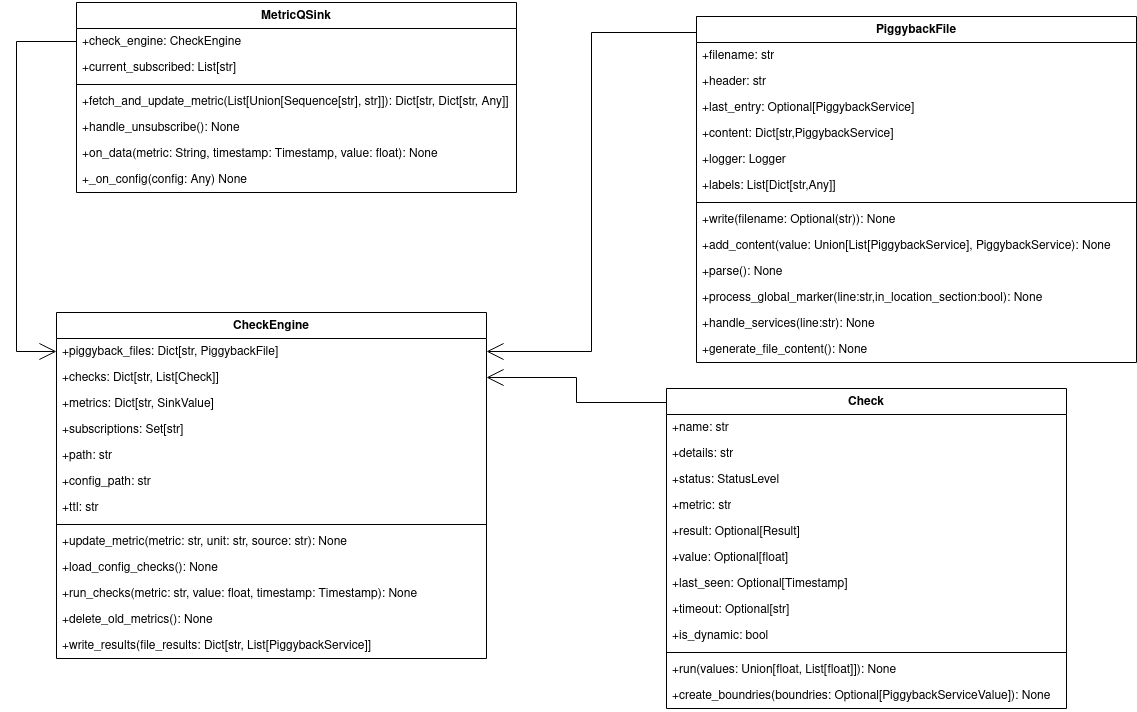

The diagram above was exported from draw.io. Its source (the exported page's mxGraphModel, read from the mxfile embedded in the PNG):
<mxGraphModel dx="1598" dy="974" grid="1" gridSize="10" guides="1" tooltips="1" connect="1" arrows="1" fold="1" page="1" pageScale="1" pageWidth="1169" pageHeight="827" math="0" shadow="0">
  <root>
    <mxCell id="0" />
    <mxCell id="1" parent="0" />
    <mxCell id="09SO9hDAJk49PcpSQMIV-226" value="MetricQSink" style="swimlane;fontStyle=1;align=center;verticalAlign=top;childLayout=stackLayout;horizontal=1;startSize=26;horizontalStack=0;resizeParent=1;resizeParentMax=0;resizeLast=0;collapsible=1;marginBottom=0;whiteSpace=wrap;html=1;" vertex="1" parent="1">
      <mxGeometry x="80" y="80" width="440" height="190" as="geometry" />
    </mxCell>
    <mxCell id="09SO9hDAJk49PcpSQMIV-227" value="+check_engine: CheckEngine" style="text;strokeColor=none;fillColor=none;align=left;verticalAlign=top;spacingLeft=4;spacingRight=4;overflow=hidden;rotatable=0;points=[[0,0.5],[1,0.5]];portConstraint=eastwest;whiteSpace=wrap;html=1;" vertex="1" parent="09SO9hDAJk49PcpSQMIV-226">
      <mxGeometry y="26" width="440" height="26" as="geometry" />
    </mxCell>
    <mxCell id="09SO9hDAJk49PcpSQMIV-228" value="+current_subscribed: List[str]" style="text;strokeColor=none;fillColor=none;align=left;verticalAlign=top;spacingLeft=4;spacingRight=4;overflow=hidden;rotatable=0;points=[[0,0.5],[1,0.5]];portConstraint=eastwest;whiteSpace=wrap;html=1;" vertex="1" parent="09SO9hDAJk49PcpSQMIV-226">
      <mxGeometry y="52" width="440" height="26" as="geometry" />
    </mxCell>
    <mxCell id="09SO9hDAJk49PcpSQMIV-229" value="" style="line;strokeWidth=1;fillColor=none;align=left;verticalAlign=middle;spacingTop=-1;spacingLeft=3;spacingRight=3;rotatable=0;labelPosition=right;points=[];portConstraint=eastwest;strokeColor=inherit;" vertex="1" parent="09SO9hDAJk49PcpSQMIV-226">
      <mxGeometry y="78" width="440" height="8" as="geometry" />
    </mxCell>
    <mxCell id="09SO9hDAJk49PcpSQMIV-230" value="&lt;div&gt;+fetch_and_update_metric(List[Union[Sequence[str], str]]): Dict[str, Dict[str, Any]]&lt;/div&gt;" style="text;strokeColor=none;fillColor=none;align=left;verticalAlign=top;spacingLeft=4;spacingRight=4;overflow=hidden;rotatable=0;points=[[0,0.5],[1,0.5]];portConstraint=eastwest;whiteSpace=wrap;html=1;" vertex="1" parent="09SO9hDAJk49PcpSQMIV-226">
      <mxGeometry y="86" width="440" height="26" as="geometry" />
    </mxCell>
    <mxCell id="09SO9hDAJk49PcpSQMIV-231" value="+handle_unsubscribe(): None" style="text;strokeColor=none;fillColor=none;align=left;verticalAlign=top;spacingLeft=4;spacingRight=4;overflow=hidden;rotatable=0;points=[[0,0.5],[1,0.5]];portConstraint=eastwest;whiteSpace=wrap;html=1;" vertex="1" parent="09SO9hDAJk49PcpSQMIV-226">
      <mxGeometry y="112" width="440" height="26" as="geometry" />
    </mxCell>
    <mxCell id="09SO9hDAJk49PcpSQMIV-232" value="+on_data(metric: String, timestamp: Timestamp, value: float): None" style="text;strokeColor=none;fillColor=none;align=left;verticalAlign=top;spacingLeft=4;spacingRight=4;overflow=hidden;rotatable=0;points=[[0,0.5],[1,0.5]];portConstraint=eastwest;whiteSpace=wrap;html=1;" vertex="1" parent="09SO9hDAJk49PcpSQMIV-226">
      <mxGeometry y="138" width="440" height="26" as="geometry" />
    </mxCell>
    <mxCell id="09SO9hDAJk49PcpSQMIV-233" value="+_on_config(config: Any) None" style="text;strokeColor=none;fillColor=none;align=left;verticalAlign=top;spacingLeft=4;spacingRight=4;overflow=hidden;rotatable=0;points=[[0,0.5],[1,0.5]];portConstraint=eastwest;whiteSpace=wrap;html=1;" vertex="1" parent="09SO9hDAJk49PcpSQMIV-226">
      <mxGeometry y="164" width="440" height="26" as="geometry" />
    </mxCell>
    <mxCell id="09SO9hDAJk49PcpSQMIV-307" style="edgeStyle=orthogonalEdgeStyle;rounded=0;orthogonalLoop=1;jettySize=auto;html=1;exitX=0;exitY=0;exitDx=0;exitDy=0;entryX=1;entryY=0.5;entryDx=0;entryDy=0;endArrow=open;endFill=0;strokeWidth=1;endSize=15;" edge="1" parent="1" source="09SO9hDAJk49PcpSQMIV-242" target="09SO9hDAJk49PcpSQMIV-287">
      <mxGeometry relative="1" as="geometry">
        <Array as="points">
          <mxPoint x="700" y="110" />
          <mxPoint x="595" y="110" />
          <mxPoint x="595" y="429" />
        </Array>
      </mxGeometry>
    </mxCell>
    <mxCell id="09SO9hDAJk49PcpSQMIV-242" value="PiggybackFile" style="swimlane;fontStyle=1;align=center;verticalAlign=top;childLayout=stackLayout;horizontal=1;startSize=26;horizontalStack=0;resizeParent=1;resizeParentMax=0;resizeLast=0;collapsible=1;marginBottom=0;whiteSpace=wrap;html=1;" vertex="1" parent="1">
      <mxGeometry x="700" y="94" width="440" height="346" as="geometry" />
    </mxCell>
    <mxCell id="09SO9hDAJk49PcpSQMIV-243" value="+filename: str" style="text;strokeColor=none;fillColor=none;align=left;verticalAlign=top;spacingLeft=4;spacingRight=4;overflow=hidden;rotatable=0;points=[[0,0.5],[1,0.5]];portConstraint=eastwest;whiteSpace=wrap;html=1;" vertex="1" parent="09SO9hDAJk49PcpSQMIV-242">
      <mxGeometry y="26" width="440" height="26" as="geometry" />
    </mxCell>
    <mxCell id="09SO9hDAJk49PcpSQMIV-244" value="+header: str" style="text;strokeColor=none;fillColor=none;align=left;verticalAlign=top;spacingLeft=4;spacingRight=4;overflow=hidden;rotatable=0;points=[[0,0.5],[1,0.5]];portConstraint=eastwest;whiteSpace=wrap;html=1;" vertex="1" parent="09SO9hDAJk49PcpSQMIV-242">
      <mxGeometry y="52" width="440" height="26" as="geometry" />
    </mxCell>
    <mxCell id="09SO9hDAJk49PcpSQMIV-245" value="+last_entry: Optional[PiggybackService]" style="text;strokeColor=none;fillColor=none;align=left;verticalAlign=top;spacingLeft=4;spacingRight=4;overflow=hidden;rotatable=0;points=[[0,0.5],[1,0.5]];portConstraint=eastwest;whiteSpace=wrap;html=1;" vertex="1" parent="09SO9hDAJk49PcpSQMIV-242">
      <mxGeometry y="78" width="440" height="26" as="geometry" />
    </mxCell>
    <mxCell id="09SO9hDAJk49PcpSQMIV-246" value="+content: Dict[str,PiggybackService]" style="text;strokeColor=none;fillColor=none;align=left;verticalAlign=top;spacingLeft=4;spacingRight=4;overflow=hidden;rotatable=0;points=[[0,0.5],[1,0.5]];portConstraint=eastwest;whiteSpace=wrap;html=1;" vertex="1" parent="09SO9hDAJk49PcpSQMIV-242">
      <mxGeometry y="104" width="440" height="26" as="geometry" />
    </mxCell>
    <mxCell id="09SO9hDAJk49PcpSQMIV-247" value="+logger: Logger" style="text;strokeColor=none;fillColor=none;align=left;verticalAlign=top;spacingLeft=4;spacingRight=4;overflow=hidden;rotatable=0;points=[[0,0.5],[1,0.5]];portConstraint=eastwest;whiteSpace=wrap;html=1;" vertex="1" parent="09SO9hDAJk49PcpSQMIV-242">
      <mxGeometry y="130" width="440" height="26" as="geometry" />
    </mxCell>
    <mxCell id="09SO9hDAJk49PcpSQMIV-248" value="+labels: List[Dict[str,Any]]" style="text;strokeColor=none;fillColor=none;align=left;verticalAlign=top;spacingLeft=4;spacingRight=4;overflow=hidden;rotatable=0;points=[[0,0.5],[1,0.5]];portConstraint=eastwest;whiteSpace=wrap;html=1;" vertex="1" parent="09SO9hDAJk49PcpSQMIV-242">
      <mxGeometry y="156" width="440" height="26" as="geometry" />
    </mxCell>
    <mxCell id="09SO9hDAJk49PcpSQMIV-249" value="" style="line;strokeWidth=1;fillColor=none;align=left;verticalAlign=middle;spacingTop=-1;spacingLeft=3;spacingRight=3;rotatable=0;labelPosition=right;points=[];portConstraint=eastwest;strokeColor=inherit;" vertex="1" parent="09SO9hDAJk49PcpSQMIV-242">
      <mxGeometry y="182" width="440" height="8" as="geometry" />
    </mxCell>
    <mxCell id="09SO9hDAJk49PcpSQMIV-250" value="+write(filename: Optional(str)): None" style="text;strokeColor=none;fillColor=none;align=left;verticalAlign=top;spacingLeft=4;spacingRight=4;overflow=hidden;rotatable=0;points=[[0,0.5],[1,0.5]];portConstraint=eastwest;whiteSpace=wrap;html=1;" vertex="1" parent="09SO9hDAJk49PcpSQMIV-242">
      <mxGeometry y="190" width="440" height="26" as="geometry" />
    </mxCell>
    <mxCell id="09SO9hDAJk49PcpSQMIV-251" value="+add_content(value: Union[List[PiggybackService], PiggybackService): None" style="text;strokeColor=none;fillColor=none;align=left;verticalAlign=top;spacingLeft=4;spacingRight=4;overflow=hidden;rotatable=0;points=[[0,0.5],[1,0.5]];portConstraint=eastwest;whiteSpace=wrap;html=1;" vertex="1" parent="09SO9hDAJk49PcpSQMIV-242">
      <mxGeometry y="216" width="440" height="26" as="geometry" />
    </mxCell>
    <mxCell id="09SO9hDAJk49PcpSQMIV-252" value="+parse(): None" style="text;strokeColor=none;fillColor=none;align=left;verticalAlign=top;spacingLeft=4;spacingRight=4;overflow=hidden;rotatable=0;points=[[0,0.5],[1,0.5]];portConstraint=eastwest;whiteSpace=wrap;html=1;" vertex="1" parent="09SO9hDAJk49PcpSQMIV-242">
      <mxGeometry y="242" width="440" height="26" as="geometry" />
    </mxCell>
    <mxCell id="09SO9hDAJk49PcpSQMIV-254" value="+process_global_marker(line:str,in_location_section:bool): None" style="text;strokeColor=none;fillColor=none;align=left;verticalAlign=top;spacingLeft=4;spacingRight=4;overflow=hidden;rotatable=0;points=[[0,0.5],[1,0.5]];portConstraint=eastwest;whiteSpace=wrap;html=1;" vertex="1" parent="09SO9hDAJk49PcpSQMIV-242">
      <mxGeometry y="268" width="440" height="26" as="geometry" />
    </mxCell>
    <mxCell id="09SO9hDAJk49PcpSQMIV-258" value="+handle_services(line:str): None" style="text;strokeColor=none;fillColor=none;align=left;verticalAlign=top;spacingLeft=4;spacingRight=4;overflow=hidden;rotatable=0;points=[[0,0.5],[1,0.5]];portConstraint=eastwest;whiteSpace=wrap;html=1;" vertex="1" parent="09SO9hDAJk49PcpSQMIV-242">
      <mxGeometry y="294" width="440" height="26" as="geometry" />
    </mxCell>
    <mxCell id="09SO9hDAJk49PcpSQMIV-262" value="+generate_file_content(): None" style="text;strokeColor=none;fillColor=none;align=left;verticalAlign=top;spacingLeft=4;spacingRight=4;overflow=hidden;rotatable=0;points=[[0,0.5],[1,0.5]];portConstraint=eastwest;whiteSpace=wrap;html=1;" vertex="1" parent="09SO9hDAJk49PcpSQMIV-242">
      <mxGeometry y="320" width="440" height="26" as="geometry" />
    </mxCell>
    <mxCell id="09SO9hDAJk49PcpSQMIV-308" style="edgeStyle=orthogonalEdgeStyle;rounded=0;orthogonalLoop=1;jettySize=auto;html=1;exitX=0;exitY=0;exitDx=0;exitDy=0;endArrow=open;endFill=0;endSize=15;" edge="1" parent="1" source="09SO9hDAJk49PcpSQMIV-263" target="09SO9hDAJk49PcpSQMIV-284">
      <mxGeometry relative="1" as="geometry">
        <Array as="points">
          <mxPoint x="670" y="480" />
          <mxPoint x="580" y="480" />
          <mxPoint x="580" y="455" />
        </Array>
      </mxGeometry>
    </mxCell>
    <mxCell id="09SO9hDAJk49PcpSQMIV-263" value="Check" style="swimlane;fontStyle=1;align=center;verticalAlign=top;childLayout=stackLayout;horizontal=1;startSize=26;horizontalStack=0;resizeParent=1;resizeParentMax=0;resizeLast=0;collapsible=1;marginBottom=0;whiteSpace=wrap;html=1;" vertex="1" parent="1">
      <mxGeometry x="670" y="466" width="400" height="320" as="geometry" />
    </mxCell>
    <mxCell id="09SO9hDAJk49PcpSQMIV-264" value="+name: str" style="text;strokeColor=none;fillColor=none;align=left;verticalAlign=top;spacingLeft=4;spacingRight=4;overflow=hidden;rotatable=0;points=[[0,0.5],[1,0.5]];portConstraint=eastwest;whiteSpace=wrap;html=1;" vertex="1" parent="09SO9hDAJk49PcpSQMIV-263">
      <mxGeometry y="26" width="400" height="26" as="geometry" />
    </mxCell>
    <mxCell id="09SO9hDAJk49PcpSQMIV-265" value="+details: str" style="text;strokeColor=none;fillColor=none;align=left;verticalAlign=top;spacingLeft=4;spacingRight=4;overflow=hidden;rotatable=0;points=[[0,0.5],[1,0.5]];portConstraint=eastwest;whiteSpace=wrap;html=1;" vertex="1" parent="09SO9hDAJk49PcpSQMIV-263">
      <mxGeometry y="52" width="400" height="26" as="geometry" />
    </mxCell>
    <mxCell id="09SO9hDAJk49PcpSQMIV-266" value="+status: StatusLevel" style="text;strokeColor=none;fillColor=none;align=left;verticalAlign=top;spacingLeft=4;spacingRight=4;overflow=hidden;rotatable=0;points=[[0,0.5],[1,0.5]];portConstraint=eastwest;whiteSpace=wrap;html=1;" vertex="1" parent="09SO9hDAJk49PcpSQMIV-263">
      <mxGeometry y="78" width="400" height="26" as="geometry" />
    </mxCell>
    <mxCell id="09SO9hDAJk49PcpSQMIV-267" value="+metric: str" style="text;strokeColor=none;fillColor=none;align=left;verticalAlign=top;spacingLeft=4;spacingRight=4;overflow=hidden;rotatable=0;points=[[0,0.5],[1,0.5]];portConstraint=eastwest;whiteSpace=wrap;html=1;" vertex="1" parent="09SO9hDAJk49PcpSQMIV-263">
      <mxGeometry y="104" width="400" height="26" as="geometry" />
    </mxCell>
    <mxCell id="09SO9hDAJk49PcpSQMIV-268" value="+result: Optional[Result]" style="text;strokeColor=none;fillColor=none;align=left;verticalAlign=top;spacingLeft=4;spacingRight=4;overflow=hidden;rotatable=0;points=[[0,0.5],[1,0.5]];portConstraint=eastwest;whiteSpace=wrap;html=1;" vertex="1" parent="09SO9hDAJk49PcpSQMIV-263">
      <mxGeometry y="130" width="400" height="26" as="geometry" />
    </mxCell>
    <mxCell id="09SO9hDAJk49PcpSQMIV-269" value="+value: Optional[float]" style="text;strokeColor=none;fillColor=none;align=left;verticalAlign=top;spacingLeft=4;spacingRight=4;overflow=hidden;rotatable=0;points=[[0,0.5],[1,0.5]];portConstraint=eastwest;whiteSpace=wrap;html=1;" vertex="1" parent="09SO9hDAJk49PcpSQMIV-263">
      <mxGeometry y="156" width="400" height="26" as="geometry" />
    </mxCell>
    <mxCell id="09SO9hDAJk49PcpSQMIV-270" value="+last_seen: Optional[Timestamp]" style="text;strokeColor=none;fillColor=none;align=left;verticalAlign=top;spacingLeft=4;spacingRight=4;overflow=hidden;rotatable=0;points=[[0,0.5],[1,0.5]];portConstraint=eastwest;whiteSpace=wrap;html=1;" vertex="1" parent="09SO9hDAJk49PcpSQMIV-263">
      <mxGeometry y="182" width="400" height="26" as="geometry" />
    </mxCell>
    <mxCell id="09SO9hDAJk49PcpSQMIV-271" value="+timeout: Optional[str]" style="text;strokeColor=none;fillColor=none;align=left;verticalAlign=top;spacingLeft=4;spacingRight=4;overflow=hidden;rotatable=0;points=[[0,0.5],[1,0.5]];portConstraint=eastwest;whiteSpace=wrap;html=1;" vertex="1" parent="09SO9hDAJk49PcpSQMIV-263">
      <mxGeometry y="208" width="400" height="26" as="geometry" />
    </mxCell>
    <mxCell id="09SO9hDAJk49PcpSQMIV-272" value="+is_dynamic: bool" style="text;strokeColor=none;fillColor=none;align=left;verticalAlign=top;spacingLeft=4;spacingRight=4;overflow=hidden;rotatable=0;points=[[0,0.5],[1,0.5]];portConstraint=eastwest;whiteSpace=wrap;html=1;" vertex="1" parent="09SO9hDAJk49PcpSQMIV-263">
      <mxGeometry y="234" width="400" height="26" as="geometry" />
    </mxCell>
    <mxCell id="09SO9hDAJk49PcpSQMIV-273" value="" style="line;strokeWidth=1;fillColor=none;align=left;verticalAlign=middle;spacingTop=-1;spacingLeft=3;spacingRight=3;rotatable=0;labelPosition=right;points=[];portConstraint=eastwest;strokeColor=inherit;" vertex="1" parent="09SO9hDAJk49PcpSQMIV-263">
      <mxGeometry y="260" width="400" height="8" as="geometry" />
    </mxCell>
    <mxCell id="09SO9hDAJk49PcpSQMIV-275" value="+run(values: Union[float, List[float]]): None" style="text;strokeColor=none;fillColor=none;align=left;verticalAlign=top;spacingLeft=4;spacingRight=4;overflow=hidden;rotatable=0;points=[[0,0.5],[1,0.5]];portConstraint=eastwest;whiteSpace=wrap;html=1;" vertex="1" parent="09SO9hDAJk49PcpSQMIV-263">
      <mxGeometry y="268" width="400" height="26" as="geometry" />
    </mxCell>
    <mxCell id="09SO9hDAJk49PcpSQMIV-282" value="+create_boundries(boundries: Optional[PiggybackServiceValue]): None" style="text;strokeColor=none;fillColor=none;align=left;verticalAlign=top;spacingLeft=4;spacingRight=4;overflow=hidden;rotatable=0;points=[[0,0.5],[1,0.5]];portConstraint=eastwest;whiteSpace=wrap;html=1;" vertex="1" parent="09SO9hDAJk49PcpSQMIV-263">
      <mxGeometry y="294" width="400" height="26" as="geometry" />
    </mxCell>
    <mxCell id="09SO9hDAJk49PcpSQMIV-283" value="CheckEngine" style="swimlane;fontStyle=1;align=center;verticalAlign=top;childLayout=stackLayout;horizontal=1;startSize=26;horizontalStack=0;resizeParent=1;resizeParentMax=0;resizeLast=0;collapsible=1;marginBottom=0;whiteSpace=wrap;html=1;" vertex="1" parent="1">
      <mxGeometry x="60" y="390" width="430" height="346" as="geometry" />
    </mxCell>
    <mxCell id="09SO9hDAJk49PcpSQMIV-287" value="+piggyback_files: Dict[str, PiggybackFile]" style="text;strokeColor=none;fillColor=none;align=left;verticalAlign=top;spacingLeft=4;spacingRight=4;overflow=hidden;rotatable=0;points=[[0,0.5],[1,0.5]];portConstraint=eastwest;whiteSpace=wrap;html=1;" vertex="1" parent="09SO9hDAJk49PcpSQMIV-283">
      <mxGeometry y="26" width="430" height="26" as="geometry" />
    </mxCell>
    <mxCell id="09SO9hDAJk49PcpSQMIV-284" value="+checks: Dict[str, List[Check]]" style="text;strokeColor=none;fillColor=none;align=left;verticalAlign=top;spacingLeft=4;spacingRight=4;overflow=hidden;rotatable=0;points=[[0,0.5],[1,0.5]];portConstraint=eastwest;whiteSpace=wrap;html=1;" vertex="1" parent="09SO9hDAJk49PcpSQMIV-283">
      <mxGeometry y="52" width="430" height="26" as="geometry" />
    </mxCell>
    <mxCell id="09SO9hDAJk49PcpSQMIV-285" value="+metrics: Dict[str, SinkValue]" style="text;strokeColor=none;fillColor=none;align=left;verticalAlign=top;spacingLeft=4;spacingRight=4;overflow=hidden;rotatable=0;points=[[0,0.5],[1,0.5]];portConstraint=eastwest;whiteSpace=wrap;html=1;" vertex="1" parent="09SO9hDAJk49PcpSQMIV-283">
      <mxGeometry y="78" width="430" height="26" as="geometry" />
    </mxCell>
    <mxCell id="09SO9hDAJk49PcpSQMIV-286" value="+subscriptions: Set[str]" style="text;strokeColor=none;fillColor=none;align=left;verticalAlign=top;spacingLeft=4;spacingRight=4;overflow=hidden;rotatable=0;points=[[0,0.5],[1,0.5]];portConstraint=eastwest;whiteSpace=wrap;html=1;" vertex="1" parent="09SO9hDAJk49PcpSQMIV-283">
      <mxGeometry y="104" width="430" height="26" as="geometry" />
    </mxCell>
    <mxCell id="09SO9hDAJk49PcpSQMIV-288" value="+path: str" style="text;strokeColor=none;fillColor=none;align=left;verticalAlign=top;spacingLeft=4;spacingRight=4;overflow=hidden;rotatable=0;points=[[0,0.5],[1,0.5]];portConstraint=eastwest;whiteSpace=wrap;html=1;" vertex="1" parent="09SO9hDAJk49PcpSQMIV-283">
      <mxGeometry y="130" width="430" height="26" as="geometry" />
    </mxCell>
    <mxCell id="09SO9hDAJk49PcpSQMIV-289" value="+config_path: str" style="text;strokeColor=none;fillColor=none;align=left;verticalAlign=top;spacingLeft=4;spacingRight=4;overflow=hidden;rotatable=0;points=[[0,0.5],[1,0.5]];portConstraint=eastwest;whiteSpace=wrap;html=1;" vertex="1" parent="09SO9hDAJk49PcpSQMIV-283">
      <mxGeometry y="156" width="430" height="26" as="geometry" />
    </mxCell>
    <mxCell id="09SO9hDAJk49PcpSQMIV-290" value="+ttl: str" style="text;strokeColor=none;fillColor=none;align=left;verticalAlign=top;spacingLeft=4;spacingRight=4;overflow=hidden;rotatable=0;points=[[0,0.5],[1,0.5]];portConstraint=eastwest;whiteSpace=wrap;html=1;" vertex="1" parent="09SO9hDAJk49PcpSQMIV-283">
      <mxGeometry y="182" width="430" height="26" as="geometry" />
    </mxCell>
    <mxCell id="09SO9hDAJk49PcpSQMIV-291" value="" style="line;strokeWidth=1;fillColor=none;align=left;verticalAlign=middle;spacingTop=-1;spacingLeft=3;spacingRight=3;rotatable=0;labelPosition=right;points=[];portConstraint=eastwest;strokeColor=inherit;" vertex="1" parent="09SO9hDAJk49PcpSQMIV-283">
      <mxGeometry y="208" width="430" height="8" as="geometry" />
    </mxCell>
    <mxCell id="09SO9hDAJk49PcpSQMIV-292" value="+update_metric(metric: str, unit: str, source: str): None" style="text;strokeColor=none;fillColor=none;align=left;verticalAlign=top;spacingLeft=4;spacingRight=4;overflow=hidden;rotatable=0;points=[[0,0.5],[1,0.5]];portConstraint=eastwest;whiteSpace=wrap;html=1;" vertex="1" parent="09SO9hDAJk49PcpSQMIV-283">
      <mxGeometry y="216" width="430" height="26" as="geometry" />
    </mxCell>
    <mxCell id="09SO9hDAJk49PcpSQMIV-294" value="+load_config_checks(): None" style="text;strokeColor=none;fillColor=none;align=left;verticalAlign=top;spacingLeft=4;spacingRight=4;overflow=hidden;rotatable=0;points=[[0,0.5],[1,0.5]];portConstraint=eastwest;whiteSpace=wrap;html=1;" vertex="1" parent="09SO9hDAJk49PcpSQMIV-283">
      <mxGeometry y="242" width="430" height="26" as="geometry" />
    </mxCell>
    <mxCell id="09SO9hDAJk49PcpSQMIV-299" value="+run_checks(metric: str, value: float, timestamp: Timestamp): None" style="text;strokeColor=none;fillColor=none;align=left;verticalAlign=top;spacingLeft=4;spacingRight=4;overflow=hidden;rotatable=0;points=[[0,0.5],[1,0.5]];portConstraint=eastwest;whiteSpace=wrap;html=1;" vertex="1" parent="09SO9hDAJk49PcpSQMIV-283">
      <mxGeometry y="268" width="430" height="26" as="geometry" />
    </mxCell>
    <mxCell id="09SO9hDAJk49PcpSQMIV-301" value="+delete_old_metrics(): None" style="text;strokeColor=none;fillColor=none;align=left;verticalAlign=top;spacingLeft=4;spacingRight=4;overflow=hidden;rotatable=0;points=[[0,0.5],[1,0.5]];portConstraint=eastwest;whiteSpace=wrap;html=1;" vertex="1" parent="09SO9hDAJk49PcpSQMIV-283">
      <mxGeometry y="294" width="430" height="26" as="geometry" />
    </mxCell>
    <mxCell id="09SO9hDAJk49PcpSQMIV-302" value="+write_results(file_results: Dict[str, List[PiggybackService]]" style="text;strokeColor=none;fillColor=none;align=left;verticalAlign=top;spacingLeft=4;spacingRight=4;overflow=hidden;rotatable=0;points=[[0,0.5],[1,0.5]];portConstraint=eastwest;whiteSpace=wrap;html=1;" vertex="1" parent="09SO9hDAJk49PcpSQMIV-283">
      <mxGeometry y="320" width="430" height="26" as="geometry" />
    </mxCell>
    <mxCell id="09SO9hDAJk49PcpSQMIV-306" style="edgeStyle=orthogonalEdgeStyle;rounded=0;orthogonalLoop=1;jettySize=auto;html=1;exitX=0;exitY=0.5;exitDx=0;exitDy=0;entryX=0;entryY=0.5;entryDx=0;entryDy=0;endArrow=open;endFill=0;strokeWidth=1;endSize=15;" edge="1" parent="1" source="09SO9hDAJk49PcpSQMIV-227" target="09SO9hDAJk49PcpSQMIV-287">
      <mxGeometry relative="1" as="geometry">
        <Array as="points">
          <mxPoint x="20" y="119" />
          <mxPoint x="20" y="429" />
        </Array>
      </mxGeometry>
    </mxCell>
  </root>
</mxGraphModel>